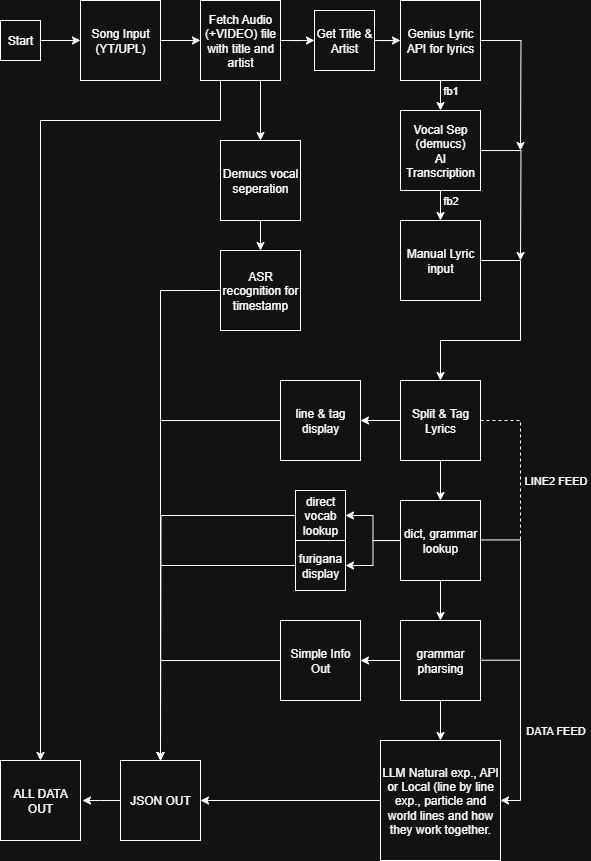

The diagram above was exported from draw.io. Its source (the exported page's mxGraphModel, read from the mxfile embedded in the PNG):
<mxGraphModel dx="1344" dy="781" grid="1" gridSize="10" guides="1" tooltips="1" connect="1" arrows="1" fold="1" page="1" pageScale="1" pageWidth="827" pageHeight="1169" math="0" shadow="0">
  <root>
    <mxCell id="0" />
    <mxCell id="1" parent="0" />
    <mxCell id="tC2NfrQSCWJzXOpwI25e-25" style="edgeStyle=orthogonalEdgeStyle;rounded=0;orthogonalLoop=1;jettySize=auto;html=1;entryX=0;entryY=0.5;entryDx=0;entryDy=0;" edge="1" parent="1" source="tC2NfrQSCWJzXOpwI25e-1" target="tC2NfrQSCWJzXOpwI25e-2">
      <mxGeometry relative="1" as="geometry" />
    </mxCell>
    <mxCell id="tC2NfrQSCWJzXOpwI25e-1" value="Start" style="whiteSpace=wrap;html=1;aspect=fixed;" vertex="1" parent="1">
      <mxGeometry x="40" y="80" width="40" height="40" as="geometry" />
    </mxCell>
    <mxCell id="tC2NfrQSCWJzXOpwI25e-26" style="edgeStyle=orthogonalEdgeStyle;rounded=0;orthogonalLoop=1;jettySize=auto;html=1;entryX=0;entryY=0.5;entryDx=0;entryDy=0;" edge="1" parent="1" source="tC2NfrQSCWJzXOpwI25e-2" target="tC2NfrQSCWJzXOpwI25e-3">
      <mxGeometry relative="1" as="geometry" />
    </mxCell>
    <mxCell id="tC2NfrQSCWJzXOpwI25e-2" value="Song Input&lt;div&gt;(YT/UPL)&lt;/div&gt;" style="whiteSpace=wrap;html=1;aspect=fixed;" vertex="1" parent="1">
      <mxGeometry x="120" y="60" width="80" height="80" as="geometry" />
    </mxCell>
    <mxCell id="tC2NfrQSCWJzXOpwI25e-27" style="edgeStyle=orthogonalEdgeStyle;rounded=0;orthogonalLoop=1;jettySize=auto;html=1;entryX=0;entryY=0.5;entryDx=0;entryDy=0;" edge="1" parent="1" source="tC2NfrQSCWJzXOpwI25e-3" target="tC2NfrQSCWJzXOpwI25e-4">
      <mxGeometry relative="1" as="geometry" />
    </mxCell>
    <mxCell id="tC2NfrQSCWJzXOpwI25e-43" style="edgeStyle=orthogonalEdgeStyle;rounded=0;orthogonalLoop=1;jettySize=auto;html=1;entryX=0.5;entryY=0;entryDx=0;entryDy=0;exitX=0.75;exitY=1;exitDx=0;exitDy=0;" edge="1" parent="1" source="tC2NfrQSCWJzXOpwI25e-3" target="tC2NfrQSCWJzXOpwI25e-41">
      <mxGeometry relative="1" as="geometry" />
    </mxCell>
    <mxCell id="tC2NfrQSCWJzXOpwI25e-3" value="Fetch Audio (+VIDEO) file with title and artist" style="whiteSpace=wrap;html=1;aspect=fixed;" vertex="1" parent="1">
      <mxGeometry x="240" y="60" width="80" height="80" as="geometry" />
    </mxCell>
    <mxCell id="tC2NfrQSCWJzXOpwI25e-28" style="edgeStyle=orthogonalEdgeStyle;rounded=0;orthogonalLoop=1;jettySize=auto;html=1;" edge="1" parent="1" source="tC2NfrQSCWJzXOpwI25e-4" target="tC2NfrQSCWJzXOpwI25e-6">
      <mxGeometry relative="1" as="geometry" />
    </mxCell>
    <mxCell id="tC2NfrQSCWJzXOpwI25e-4" value="Get Title &amp;amp; Artist" style="whiteSpace=wrap;html=1;aspect=fixed;" vertex="1" parent="1">
      <mxGeometry x="354" y="70" width="60" height="60" as="geometry" />
    </mxCell>
    <mxCell id="tC2NfrQSCWJzXOpwI25e-5" style="edgeStyle=orthogonalEdgeStyle;rounded=0;orthogonalLoop=1;jettySize=auto;html=1;exitX=0.5;exitY=1;exitDx=0;exitDy=0;" edge="1" parent="1" source="tC2NfrQSCWJzXOpwI25e-4" target="tC2NfrQSCWJzXOpwI25e-4">
      <mxGeometry relative="1" as="geometry" />
    </mxCell>
    <mxCell id="tC2NfrQSCWJzXOpwI25e-15" style="edgeStyle=orthogonalEdgeStyle;rounded=0;orthogonalLoop=1;jettySize=auto;html=1;" edge="1" parent="1" source="tC2NfrQSCWJzXOpwI25e-6" target="tC2NfrQSCWJzXOpwI25e-7">
      <mxGeometry relative="1" as="geometry" />
    </mxCell>
    <mxCell id="tC2NfrQSCWJzXOpwI25e-20" style="edgeStyle=orthogonalEdgeStyle;rounded=0;orthogonalLoop=1;jettySize=auto;html=1;" edge="1" parent="1" source="tC2NfrQSCWJzXOpwI25e-6">
      <mxGeometry relative="1" as="geometry">
        <mxPoint x="560" y="210" as="targetPoint" />
      </mxGeometry>
    </mxCell>
    <mxCell id="tC2NfrQSCWJzXOpwI25e-6" value="Genius Lyric API for lyrics" style="whiteSpace=wrap;html=1;aspect=fixed;" vertex="1" parent="1">
      <mxGeometry x="440" y="60" width="80" height="80" as="geometry" />
    </mxCell>
    <mxCell id="tC2NfrQSCWJzXOpwI25e-16" style="edgeStyle=orthogonalEdgeStyle;rounded=0;orthogonalLoop=1;jettySize=auto;html=1;" edge="1" parent="1" source="tC2NfrQSCWJzXOpwI25e-7" target="tC2NfrQSCWJzXOpwI25e-8">
      <mxGeometry relative="1" as="geometry" />
    </mxCell>
    <mxCell id="tC2NfrQSCWJzXOpwI25e-19" style="edgeStyle=orthogonalEdgeStyle;rounded=0;orthogonalLoop=1;jettySize=auto;html=1;" edge="1" parent="1" source="tC2NfrQSCWJzXOpwI25e-7">
      <mxGeometry relative="1" as="geometry">
        <mxPoint x="560" y="320" as="targetPoint" />
      </mxGeometry>
    </mxCell>
    <mxCell id="tC2NfrQSCWJzXOpwI25e-7" value="Vocal Sep (demucs)&lt;div&gt;AI Transcription&lt;/div&gt;" style="whiteSpace=wrap;html=1;aspect=fixed;" vertex="1" parent="1">
      <mxGeometry x="440" y="170" width="80" height="80" as="geometry" />
    </mxCell>
    <mxCell id="tC2NfrQSCWJzXOpwI25e-8" value="Manual Lyric input" style="whiteSpace=wrap;html=1;aspect=fixed;" vertex="1" parent="1">
      <mxGeometry x="440" y="280" width="80" height="80" as="geometry" />
    </mxCell>
    <mxCell id="tC2NfrQSCWJzXOpwI25e-29" style="edgeStyle=orthogonalEdgeStyle;rounded=0;orthogonalLoop=1;jettySize=auto;html=1;entryX=0.5;entryY=0;entryDx=0;entryDy=0;" edge="1" parent="1" source="tC2NfrQSCWJzXOpwI25e-9" target="tC2NfrQSCWJzXOpwI25e-10">
      <mxGeometry relative="1" as="geometry" />
    </mxCell>
    <mxCell id="tC2NfrQSCWJzXOpwI25e-40" style="edgeStyle=orthogonalEdgeStyle;rounded=0;orthogonalLoop=1;jettySize=auto;html=1;entryX=1;entryY=0.5;entryDx=0;entryDy=0;" edge="1" parent="1" source="tC2NfrQSCWJzXOpwI25e-9" target="tC2NfrQSCWJzXOpwI25e-37">
      <mxGeometry relative="1" as="geometry" />
    </mxCell>
    <mxCell id="tC2NfrQSCWJzXOpwI25e-9" value="Split &amp;amp; Tag Lyrics" style="whiteSpace=wrap;html=1;aspect=fixed;" vertex="1" parent="1">
      <mxGeometry x="440" y="440" width="80" height="80" as="geometry" />
    </mxCell>
    <mxCell id="tC2NfrQSCWJzXOpwI25e-30" style="edgeStyle=orthogonalEdgeStyle;rounded=0;orthogonalLoop=1;jettySize=auto;html=1;" edge="1" parent="1" source="tC2NfrQSCWJzXOpwI25e-10" target="tC2NfrQSCWJzXOpwI25e-11">
      <mxGeometry relative="1" as="geometry" />
    </mxCell>
    <mxCell id="tC2NfrQSCWJzXOpwI25e-36" style="edgeStyle=orthogonalEdgeStyle;rounded=0;orthogonalLoop=1;jettySize=auto;html=1;entryX=1;entryY=0.5;entryDx=0;entryDy=0;" edge="1" parent="1" source="tC2NfrQSCWJzXOpwI25e-10" target="tC2NfrQSCWJzXOpwI25e-35">
      <mxGeometry relative="1" as="geometry" />
    </mxCell>
    <mxCell id="tC2NfrQSCWJzXOpwI25e-39" style="edgeStyle=orthogonalEdgeStyle;rounded=0;orthogonalLoop=1;jettySize=auto;html=1;entryX=1;entryY=0.5;entryDx=0;entryDy=0;" edge="1" parent="1" source="tC2NfrQSCWJzXOpwI25e-10" target="tC2NfrQSCWJzXOpwI25e-38">
      <mxGeometry relative="1" as="geometry" />
    </mxCell>
    <mxCell id="tC2NfrQSCWJzXOpwI25e-10" value="dict, grammar lookup" style="whiteSpace=wrap;html=1;aspect=fixed;" vertex="1" parent="1">
      <mxGeometry x="440" y="560" width="80" height="80" as="geometry" />
    </mxCell>
    <mxCell id="tC2NfrQSCWJzXOpwI25e-31" style="edgeStyle=orthogonalEdgeStyle;rounded=0;orthogonalLoop=1;jettySize=auto;html=1;" edge="1" parent="1" source="tC2NfrQSCWJzXOpwI25e-11" target="tC2NfrQSCWJzXOpwI25e-12">
      <mxGeometry relative="1" as="geometry" />
    </mxCell>
    <mxCell id="tC2NfrQSCWJzXOpwI25e-34" style="edgeStyle=orthogonalEdgeStyle;rounded=0;orthogonalLoop=1;jettySize=auto;html=1;" edge="1" parent="1" source="tC2NfrQSCWJzXOpwI25e-11" target="tC2NfrQSCWJzXOpwI25e-33">
      <mxGeometry relative="1" as="geometry" />
    </mxCell>
    <mxCell id="tC2NfrQSCWJzXOpwI25e-11" value="grammar pharsing" style="whiteSpace=wrap;html=1;aspect=fixed;" vertex="1" parent="1">
      <mxGeometry x="440" y="680" width="80" height="80" as="geometry" />
    </mxCell>
    <mxCell id="tC2NfrQSCWJzXOpwI25e-32" style="edgeStyle=orthogonalEdgeStyle;rounded=0;orthogonalLoop=1;jettySize=auto;html=1;entryX=1;entryY=0.5;entryDx=0;entryDy=0;" edge="1" parent="1" source="tC2NfrQSCWJzXOpwI25e-12" target="tC2NfrQSCWJzXOpwI25e-14">
      <mxGeometry relative="1" as="geometry" />
    </mxCell>
    <mxCell id="tC2NfrQSCWJzXOpwI25e-12" value="LLM Natural exp., API or Local (line by line exp., particle and world lines and how they work together." style="whiteSpace=wrap;html=1;aspect=fixed;" vertex="1" parent="1">
      <mxGeometry x="420" y="800" width="120" height="120" as="geometry" />
    </mxCell>
    <mxCell id="tC2NfrQSCWJzXOpwI25e-14" value="JSON OUT" style="whiteSpace=wrap;html=1;aspect=fixed;" vertex="1" parent="1">
      <mxGeometry x="160" y="820" width="80" height="80" as="geometry" />
    </mxCell>
    <mxCell id="tC2NfrQSCWJzXOpwI25e-21" value="" style="endArrow=classic;html=1;rounded=0;entryX=0.5;entryY=0;entryDx=0;entryDy=0;" edge="1" parent="1" target="tC2NfrQSCWJzXOpwI25e-9">
      <mxGeometry width="50" height="50" relative="1" as="geometry">
        <mxPoint x="480" y="400" as="sourcePoint" />
        <mxPoint x="500" y="310" as="targetPoint" />
      </mxGeometry>
    </mxCell>
    <mxCell id="tC2NfrQSCWJzXOpwI25e-22" value="" style="endArrow=none;html=1;rounded=0;entryX=1;entryY=0.5;entryDx=0;entryDy=0;" edge="1" parent="1" target="tC2NfrQSCWJzXOpwI25e-8">
      <mxGeometry width="50" height="50" relative="1" as="geometry">
        <mxPoint x="560" y="320" as="sourcePoint" />
        <mxPoint x="500" y="310" as="targetPoint" />
      </mxGeometry>
    </mxCell>
    <mxCell id="tC2NfrQSCWJzXOpwI25e-23" value="" style="endArrow=none;html=1;rounded=0;" edge="1" parent="1">
      <mxGeometry width="50" height="50" relative="1" as="geometry">
        <mxPoint x="560" y="400" as="sourcePoint" />
        <mxPoint x="560" y="320" as="targetPoint" />
      </mxGeometry>
    </mxCell>
    <mxCell id="tC2NfrQSCWJzXOpwI25e-24" value="" style="endArrow=none;html=1;rounded=0;" edge="1" parent="1">
      <mxGeometry width="50" height="50" relative="1" as="geometry">
        <mxPoint x="480" y="400" as="sourcePoint" />
        <mxPoint x="560" y="400" as="targetPoint" />
      </mxGeometry>
    </mxCell>
    <mxCell id="tC2NfrQSCWJzXOpwI25e-49" style="edgeStyle=orthogonalEdgeStyle;rounded=0;orthogonalLoop=1;jettySize=auto;html=1;entryX=0.5;entryY=0;entryDx=0;entryDy=0;" edge="1" parent="1" source="tC2NfrQSCWJzXOpwI25e-33" target="tC2NfrQSCWJzXOpwI25e-14">
      <mxGeometry relative="1" as="geometry" />
    </mxCell>
    <mxCell id="tC2NfrQSCWJzXOpwI25e-33" value="Simple Info Out" style="whiteSpace=wrap;html=1;aspect=fixed;" vertex="1" parent="1">
      <mxGeometry x="320" y="680" width="80" height="80" as="geometry" />
    </mxCell>
    <mxCell id="tC2NfrQSCWJzXOpwI25e-47" style="edgeStyle=orthogonalEdgeStyle;rounded=0;orthogonalLoop=1;jettySize=auto;html=1;exitX=0;exitY=0.5;exitDx=0;exitDy=0;" edge="1" parent="1" source="tC2NfrQSCWJzXOpwI25e-35">
      <mxGeometry relative="1" as="geometry">
        <mxPoint x="200" y="820" as="targetPoint" />
      </mxGeometry>
    </mxCell>
    <mxCell id="tC2NfrQSCWJzXOpwI25e-35" value="direct vocab lookup" style="whiteSpace=wrap;html=1;aspect=fixed;" vertex="1" parent="1">
      <mxGeometry x="335" y="550" width="50" height="50" as="geometry" />
    </mxCell>
    <mxCell id="tC2NfrQSCWJzXOpwI25e-46" style="edgeStyle=orthogonalEdgeStyle;rounded=0;orthogonalLoop=1;jettySize=auto;html=1;entryX=0.5;entryY=0;entryDx=0;entryDy=0;" edge="1" parent="1" source="tC2NfrQSCWJzXOpwI25e-37" target="tC2NfrQSCWJzXOpwI25e-14">
      <mxGeometry relative="1" as="geometry" />
    </mxCell>
    <mxCell id="tC2NfrQSCWJzXOpwI25e-37" value="line &amp;amp; tag display" style="whiteSpace=wrap;html=1;aspect=fixed;" vertex="1" parent="1">
      <mxGeometry x="320" y="440" width="80" height="80" as="geometry" />
    </mxCell>
    <mxCell id="tC2NfrQSCWJzXOpwI25e-48" style="edgeStyle=orthogonalEdgeStyle;rounded=0;orthogonalLoop=1;jettySize=auto;html=1;entryX=0.5;entryY=0;entryDx=0;entryDy=0;" edge="1" parent="1" source="tC2NfrQSCWJzXOpwI25e-38" target="tC2NfrQSCWJzXOpwI25e-14">
      <mxGeometry relative="1" as="geometry" />
    </mxCell>
    <mxCell id="tC2NfrQSCWJzXOpwI25e-38" value="furigana display" style="whiteSpace=wrap;html=1;aspect=fixed;" vertex="1" parent="1">
      <mxGeometry x="335" y="600" width="50" height="50" as="geometry" />
    </mxCell>
    <mxCell id="tC2NfrQSCWJzXOpwI25e-44" style="edgeStyle=orthogonalEdgeStyle;rounded=0;orthogonalLoop=1;jettySize=auto;html=1;" edge="1" parent="1" source="tC2NfrQSCWJzXOpwI25e-41" target="tC2NfrQSCWJzXOpwI25e-42">
      <mxGeometry relative="1" as="geometry" />
    </mxCell>
    <mxCell id="tC2NfrQSCWJzXOpwI25e-41" value="Demucs vocal seperation" style="whiteSpace=wrap;html=1;aspect=fixed;" vertex="1" parent="1">
      <mxGeometry x="260" y="200" width="80" height="80" as="geometry" />
    </mxCell>
    <mxCell id="tC2NfrQSCWJzXOpwI25e-45" style="edgeStyle=orthogonalEdgeStyle;rounded=0;orthogonalLoop=1;jettySize=auto;html=1;entryX=0.5;entryY=0;entryDx=0;entryDy=0;exitX=0;exitY=0.5;exitDx=0;exitDy=0;" edge="1" parent="1" source="tC2NfrQSCWJzXOpwI25e-42" target="tC2NfrQSCWJzXOpwI25e-14">
      <mxGeometry relative="1" as="geometry">
        <Array as="points">
          <mxPoint x="200" y="350" />
        </Array>
      </mxGeometry>
    </mxCell>
    <mxCell id="tC2NfrQSCWJzXOpwI25e-42" value="ASR recognition for timestamp" style="whiteSpace=wrap;html=1;aspect=fixed;" vertex="1" parent="1">
      <mxGeometry x="260" y="310" width="80" height="80" as="geometry" />
    </mxCell>
    <mxCell id="tC2NfrQSCWJzXOpwI25e-50" value="ALL DATA OUT" style="whiteSpace=wrap;html=1;aspect=fixed;" vertex="1" parent="1">
      <mxGeometry x="40" y="820" width="80" height="80" as="geometry" />
    </mxCell>
    <mxCell id="tC2NfrQSCWJzXOpwI25e-51" style="edgeStyle=orthogonalEdgeStyle;rounded=0;orthogonalLoop=1;jettySize=auto;html=1;" edge="1" parent="1" source="tC2NfrQSCWJzXOpwI25e-14">
      <mxGeometry relative="1" as="geometry">
        <mxPoint x="122" y="860" as="targetPoint" />
      </mxGeometry>
    </mxCell>
    <mxCell id="tC2NfrQSCWJzXOpwI25e-53" value="" style="endArrow=none;html=1;rounded=0;" edge="1" parent="1">
      <mxGeometry width="50" height="50" relative="1" as="geometry">
        <mxPoint x="260" y="180" as="sourcePoint" />
        <mxPoint x="260" y="140" as="targetPoint" />
      </mxGeometry>
    </mxCell>
    <mxCell id="tC2NfrQSCWJzXOpwI25e-54" value="" style="endArrow=none;html=1;rounded=0;" edge="1" parent="1">
      <mxGeometry width="50" height="50" relative="1" as="geometry">
        <mxPoint x="80" y="180" as="sourcePoint" />
        <mxPoint x="260" y="180" as="targetPoint" />
      </mxGeometry>
    </mxCell>
    <mxCell id="tC2NfrQSCWJzXOpwI25e-55" value="" style="endArrow=classic;html=1;rounded=0;entryX=0.5;entryY=0;entryDx=0;entryDy=0;" edge="1" parent="1" target="tC2NfrQSCWJzXOpwI25e-50">
      <mxGeometry width="50" height="50" relative="1" as="geometry">
        <mxPoint x="80" y="180" as="sourcePoint" />
        <mxPoint x="80" y="550" as="targetPoint" />
      </mxGeometry>
    </mxCell>
    <mxCell id="tC2NfrQSCWJzXOpwI25e-57" value="" style="endArrow=none;html=1;rounded=0;exitX=1;exitY=0.5;exitDx=0;exitDy=0;" edge="1" parent="1">
      <mxGeometry width="50" height="50" relative="1" as="geometry">
        <mxPoint x="520" y="599.4300000000001" as="sourcePoint" />
        <mxPoint x="560" y="599.4300000000001" as="targetPoint" />
      </mxGeometry>
    </mxCell>
    <mxCell id="tC2NfrQSCWJzXOpwI25e-58" value="" style="endArrow=none;html=1;rounded=0;exitX=1;exitY=0.5;exitDx=0;exitDy=0;" edge="1" parent="1">
      <mxGeometry width="50" height="50" relative="1" as="geometry">
        <mxPoint x="520" y="719.71" as="sourcePoint" />
        <mxPoint x="560" y="719.71" as="targetPoint" />
      </mxGeometry>
    </mxCell>
    <mxCell id="tC2NfrQSCWJzXOpwI25e-59" value="" style="endArrow=classic;html=1;rounded=0;entryX=1;entryY=0.5;entryDx=0;entryDy=0;" edge="1" parent="1" target="tC2NfrQSCWJzXOpwI25e-12">
      <mxGeometry width="50" height="50" relative="1" as="geometry">
        <mxPoint x="560" y="600" as="sourcePoint" />
        <mxPoint x="560" y="860" as="targetPoint" />
        <Array as="points">
          <mxPoint x="560" y="860" />
        </Array>
      </mxGeometry>
    </mxCell>
    <mxCell id="tC2NfrQSCWJzXOpwI25e-62" value="DATA FEED" style="text;strokeColor=none;fillColor=none;html=1;fontSize=11;fontStyle=0;verticalAlign=middle;align=center;" vertex="1" parent="1">
      <mxGeometry x="560" y="780" width="70" height="20" as="geometry" />
    </mxCell>
    <mxCell id="tC2NfrQSCWJzXOpwI25e-63" value="LINE2 FEED" style="text;strokeColor=none;fillColor=none;html=1;fontSize=11;fontStyle=0;verticalAlign=middle;align=center;" vertex="1" parent="1">
      <mxGeometry x="560" y="530" width="70" height="20" as="geometry" />
    </mxCell>
    <mxCell id="tC2NfrQSCWJzXOpwI25e-65" value="" style="endArrow=none;dashed=1;html=1;rounded=0;exitX=1;exitY=0.5;exitDx=0;exitDy=0;" edge="1" parent="1" source="tC2NfrQSCWJzXOpwI25e-9">
      <mxGeometry width="50" height="50" relative="1" as="geometry">
        <mxPoint x="560" y="480" as="sourcePoint" />
        <mxPoint x="560" y="600" as="targetPoint" />
        <Array as="points">
          <mxPoint x="560" y="480" />
        </Array>
      </mxGeometry>
    </mxCell>
    <mxCell id="tC2NfrQSCWJzXOpwI25e-66" value="fb1" style="text;strokeColor=none;fillColor=none;html=1;fontSize=11;fontStyle=0;verticalAlign=middle;align=center;" vertex="1" parent="1">
      <mxGeometry x="480" y="140" width="20" height="20" as="geometry" />
    </mxCell>
    <mxCell id="tC2NfrQSCWJzXOpwI25e-67" value="fb2" style="text;strokeColor=none;fillColor=none;html=1;fontSize=11;fontStyle=0;verticalAlign=middle;align=center;" vertex="1" parent="1">
      <mxGeometry x="480" y="250" width="20" height="20" as="geometry" />
    </mxCell>
  </root>
</mxGraphModel>